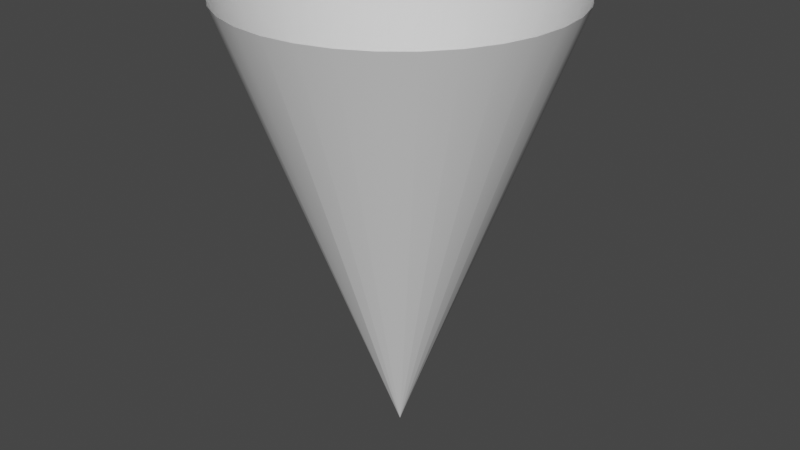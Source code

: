 # Source: Spinner.blend  (saved by Blender 2.80.75; exported with 4.5.12 LTS)
import bpy
from mathutils import Matrix  # noqa: F401  (used for matrix-valued properties, if any)

bpy.ops.wm.read_factory_settings(use_empty=True)
scene = bpy.context.scene
scene.name = 'Scene'

# ---- collections
col_collection = bpy.data.collections.new('Collection'); scene.collection.children.link(col_collection)

# ---- world
world_world = bpy.data.worlds.new('World'); scene.world = world_world
world_world.use_nodes = True; world_world.node_tree.nodes.clear()
_N = world_world.node_tree.nodes; _L = world_world.node_tree.links
n0 = _N.new('ShaderNodeOutputWorld'); n0.name = 'World Output'; n0.location = (300, 300)
n1 = _N.new('ShaderNodeBackground'); n1.name = 'Background'; n1.location = (10, 300)
n1.inputs[0].default_value = (0.05088, 0.05088, 0.05088, 1.0)
_L.new(n1.outputs[0], n0.inputs[0])
n0.is_active_output = True
world_world.color = (0.05088, 0.05088, 0.05088)
world_world.use_sun_shadow = False
world_world.sun_shadow_jitter_overblur = 0.0

# ---- meshes
me_cylinder = bpy.data.meshes.new('Cylinder')
me_cylinder.from_pydata([(2.366e-07, 4.768e-07, -4.093), (-1.239e-07, 3.0, 4.093), (2.384e-07, 4.768e-07, -4.093), (0.5853, 2.942, 4.093), (2.384e-07, 4.768e-07, -4.093), (1.148, 2.772, 4.093), (2.384e-07, 4.768e-07, -4.093), (1.667, 2.494, 4.093), (2.384e-07, 4.768e-07, -4.093), (2.121, 2.121, 4.093), (2.384e-07, 4.768e-07, -4.093), (2.494, 1.667, 4.093), (2.384e-07, 4.768e-07, -4.093), (2.772, 1.148, 4.093), (2.384e-07, 4.768e-07, -4.093), (2.942, 0.5853, 4.093), (2.384e-07, 4.768e-07, -4.093), (3.0, 0.0, 4.093), (2.384e-07, 4.768e-07, -4.093), (2.942, -0.5853, 4.093), (2.384e-07, 4.768e-07, -4.093), (2.772, -1.148, 4.093), (2.384e-07, 4.768e-07, -4.093), (2.494, -1.667, 4.093), (2.384e-07, 4.768e-07, -4.093), (2.121, -2.121, 4.093), (2.384e-07, 4.768e-07, -4.093), (1.667, -2.494, 4.093), (2.384e-07, 4.768e-07, -4.093), (1.148, -2.772, 4.093), (2.384e-07, 4.768e-07, -4.093), (0.5853, -2.942, 4.093), (2.366e-07, 4.768e-07, -4.093), (-1.101e-06, -3.0, 4.093), (2.384e-07, 4.768e-07, -4.093), (-0.5853, -2.942, 4.093), (2.384e-07, 4.768e-07, -4.093), (-1.148, -2.772, 4.093), (2.384e-07, 4.768e-07, -4.093), (-1.667, -2.494, 4.093), (2.384e-07, 4.768e-07, -4.093), (-2.121, -2.121, 4.093), (2.384e-07, 4.768e-07, -4.093), (-2.494, -1.667, 4.093), (2.384e-07, 4.768e-07, -4.093), (-2.772, -1.148, 4.093), (2.384e-07, 4.768e-07, -4.093), (-2.942, -0.5853, 4.093), (2.384e-07, 4.768e-07, -4.093), (-3.0, 2.384e-06, 4.093), (2.384e-07, 4.768e-07, -4.093), (-2.942, 0.5853, 4.093), (2.384e-07, 4.768e-07, -4.093), (-2.772, 1.148, 4.093), (2.384e-07, 4.768e-07, -4.093), (-2.494, 1.667, 4.093), (2.384e-07, 4.768e-07, -4.093), (-2.121, 2.121, 4.093), (2.384e-07, 4.768e-07, -4.093), (-1.667, 2.494, 4.093), (2.384e-07, 4.768e-07, -4.093), (-1.148, 2.772, 4.093), (2.384e-07, 4.768e-07, -4.093), (-0.5853, 2.942, 4.093)], [], [(0, 2, 3, 1), (2, 4, 5, 3), (4, 6, 7, 5), (6, 8, 9, 7), (8, 10, 11, 9), (10, 12, 13, 11), (12, 14, 15, 13), (14, 16, 17, 15), (16, 18, 19, 17), (18, 20, 21, 19), (20, 22, 23, 21), (22, 24, 25, 23), (24, 26, 27, 25), (26, 28, 29, 27), (28, 30, 31, 29), (30, 32, 33, 31), (32, 34, 35, 33), (34, 36, 37, 35), (36, 38, 39, 37), (38, 40, 41, 39), (40, 42, 43, 41), (42, 44, 45, 43), (44, 46, 47, 45), (46, 48, 49, 47), (48, 50, 51, 49), (50, 52, 53, 51), (52, 54, 55, 53), (54, 56, 57, 55), (56, 58, 59, 57), (58, 60, 61, 59), (60, 62, 63, 61), (62, 0, 1, 63)])
me_cylinder.polygons.foreach_set('use_smooth', [True] * 32)
_uv = me_cylinder.uv_layers.new(name='UVMap')
_uv.uv.foreach_set('vector', [0.435, 0.5, 0.435, 0.4688, 6.733e-05, 0.4688, 6.733e-05, 0.5, 0.435, 0.4688, 0.435, 0.4375, 6.732e-05, 0.4375, 6.733e-05, 0.4688, 0.435, 0.4375, 0.435, 0.4063, 6.728e-05, 0.4063, 6.732e-05, 0.4375, 0.435, 0.4063, 0.435, 0.375, 6.723e-05, 0.375, 6.728e-05, 0.4063, 0.435, 0.375, 0.435, 0.3438, 6.714e-05, 0.3438, 6.723e-05, 0.375, 0.435, 0.3438, 0.435, 0.3125, 6.706e-05, 0.3125, 6.714e-05, 0.3438, 0.435, 0.3125, 0.435, 0.2813, 6.704e-05, 0.2813, 6.706e-05, 0.3125, 0.435, 0.2813, 0.435, 0.25, 6.695e-05, 0.25, 6.704e-05, 0.2813, 0.435, 0.25, 0.435, 0.2188, 6.687e-05, 0.2188, 6.695e-05, 0.25, 0.435, 0.2188, 0.435, 0.1875, 6.675e-05, 0.1875, 6.687e-05, 0.2188, 0.435, 0.1875, 0.435, 0.1563, 6.667e-05, 0.1563, 6.675e-05, 0.1875, 0.435, 0.1563, 0.435, 0.125, 6.658e-05, 0.1251, 6.667e-05, 0.1563, 0.435, 0.125, 0.435, 0.0938, 6.644e-05, 0.09381, 6.658e-05, 0.1251, 0.435, 0.0938, 0.435, 0.06256, 6.631e-05, 0.06256, 6.644e-05, 0.09381, 0.435, 0.06256, 0.435, 0.03131, 6.615e-05, 0.03131, 6.631e-05, 0.06256, 0.435, 0.03131, 0.435, 6.595e-05, 6.595e-05, 6.869e-05, 6.615e-05, 0.03131, 0.435, 0.9999, 0.435, 0.9687, 6.613e-05, 0.9687, 6.597e-05, 0.9999, 0.435, 0.9687, 0.435, 0.9374, 6.636e-05, 0.9374, 6.613e-05, 0.9687, 0.435, 0.9374, 0.435, 0.9062, 6.655e-05, 0.9062, 6.636e-05, 0.9374, 0.435, 0.9062, 0.435, 0.875, 6.672e-05, 0.8749, 6.655e-05, 0.9062, 0.435, 0.875, 0.435, 0.8437, 6.687e-05, 0.8437, 6.672e-05, 0.8749, 0.435, 0.8437, 0.435, 0.8125, 6.697e-05, 0.8125, 6.687e-05, 0.8437, 0.435, 0.8125, 0.435, 0.7812, 6.713e-05, 0.7812, 6.697e-05, 0.8125, 0.435, 0.7812, 0.435, 0.75, 6.721e-05, 0.75, 6.713e-05, 0.7812, 0.435, 0.75, 0.435, 0.7187, 6.731e-05, 0.7187, 6.721e-05, 0.75, 0.435, 0.7187, 0.435, 0.6875, 6.735e-05, 0.6875, 6.731e-05, 0.7187, 0.435, 0.6875, 0.435, 0.6562, 6.744e-05, 0.6562, 6.735e-05, 0.6875, 0.435, 0.6562, 0.435, 0.625, 6.748e-05, 0.625, 6.744e-05, 0.6562, 0.435, 0.625, 0.435, 0.5937, 6.748e-05, 0.5937, 6.748e-05, 0.625, 0.435, 0.5937, 0.435, 0.5625, 6.739e-05, 0.5625, 6.748e-05, 0.5937, 0.435, 0.5625, 0.435, 0.5312, 6.739e-05, 0.5312, 6.739e-05, 0.5625, 0.435, 0.5312, 0.435, 0.5, 6.733e-05, 0.5, 6.739e-05, 0.5312])
me_cylinder.use_remesh_preserve_volume = False
me_cylinder.use_remesh_preserve_attributes = False
me_cylinder.use_mirror_vertex_groups = False
me_cylinder.update()

# ---- objects
ob_cylinder = bpy.data.objects.new('Cylinder', me_cylinder)

# ---- transforms, parenting, visibility, modifiers, constraints
ob_cylinder.location = (0.0, 0.0, 0.0)
ob_cylinder.lineart.crease_threshold = 0.0

# ---- collection membership
col_collection.objects.link(ob_cylinder)

# ---- scene / render settings (as saved in the file)
scene.frame_start = 1; scene.frame_end = 250; scene.frame_set(1)
scene.render.engine = 'BLENDER_EEVEE_NEXT'
scene.cycles.use_denoising = False
scene.cycles.samples = 128
scene.cycles.sampling_pattern = 'TABULATED_SOBOL'
scene.cycles.use_adaptive_sampling = False
scene.cycles.use_light_tree = False
scene.view_settings.view_transform = 'Filmic'
bpy.context.view_layer.update()

# ---- added for rendering (the .blend has no active camera and no usable light): camera, sun
cam_auto = bpy.data.cameras.new('AutoCamera')
cam_auto.lens = 50.0
cam_auto.sensor_width = 36.0
cam_auto.clip_end = 1000.0
ob_auto_camera = bpy.data.objects.new('AutoCamera', cam_auto)
scene.collection.objects.link(ob_auto_camera)
ob_auto_camera.location = (10.9091, -13.0909, 8.72727)
ob_auto_camera.rotation_euler = (1.09748, -7.21219e-08, 0.694738)
scene.camera = ob_auto_camera
light_auto_sun = bpy.data.lights.new('AutoSun', 'SUN')
light_auto_sun.energy = 3.0
light_auto_sun.angle = 0.0523599
ob_auto_sun = bpy.data.objects.new('AutoSun', light_auto_sun)
scene.collection.objects.link(ob_auto_sun)
ob_auto_sun.rotation_euler = (0.872665, 0.174533, 0.523599)
bpy.context.view_layer.update()
